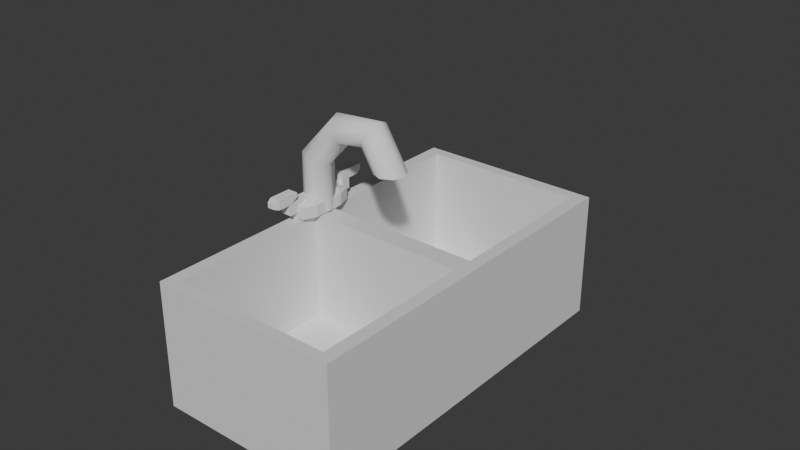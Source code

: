 # Source: sink.blend  (saved by Blender 5.0.119; exported with 4.5.12 LTS)
import bpy
from mathutils import Matrix  # noqa: F401  (used for matrix-valued properties, if any)

bpy.ops.wm.read_factory_settings(use_empty=True)
scene = bpy.context.scene
scene.name = 'Scene'

# ---- collections
col_collection = bpy.data.collections.new('Collection'); scene.collection.children.link(col_collection)

# ---- materials (node trees are filled in below, after node groups)
mat_material = bpy.data.materials.new('Material')
mat_material.alpha_threshold = 0.0
mat_material.use_backface_culling_lightprobe_volume = False
mat_material.roughness = 0.5
mat_material.line_color = (0.0, 0.0, 0.0, 1.0)

# ---- material node trees
mat_material.use_nodes = True; mat_material.node_tree.nodes.clear()
_N = mat_material.node_tree.nodes; _L = mat_material.node_tree.links
n0 = _N.new('ShaderNodeOutputMaterial'); n0.name = 'Material Output'; n0.location = (200, 100)
n1 = _N.new('ShaderNodeBsdfPrincipled'); n1.name = 'Principled BSDF'; n1.location = (-200, 100)
_L.new(n1.outputs[0], n0.inputs[0])
n0.is_active_output = True

# ---- world
world_world = bpy.data.worlds.new('World'); scene.world = world_world
world_world.use_nodes = True; world_world.node_tree.nodes.clear()
_N = world_world.node_tree.nodes; _L = world_world.node_tree.links
n0 = _N.new('ShaderNodeOutputWorld'); n0.name = 'World Output'; n0.location = (200, 100)
n1 = _N.new('ShaderNodeBackground'); n1.name = 'Background'; n1.location = (-200, 100)
n1.inputs[0].default_value = (0.05088, 0.05088, 0.05088, 1.0)
_L.new(n1.outputs[0], n0.inputs[0])
n0.is_active_output = True
world_world.color = (0.05088, 0.05088, 0.05088)
world_world.sun_shadow_jitter_overblur = 0.0

# ---- meshes
me_cube = bpy.data.meshes.new('Cube')
me_cube.from_pydata([(1.0, 1.0, 0.3602), (1.0, 1.0, -0.3602), (1.0, -1.0, 0.3602), (1.0, -1.0, -0.3602), (-1.0, 1.0, 0.3602), (-1.0, 1.0, -0.3602), (-1.0, -1.0, 0.3602), (-1.0, -1.0, -0.3602), (-1.0, 0.0, -0.3602), (1.0, 0.0, 0.3602), (-1.0, 0.0, 0.3602), (1.0, 0.0, -0.3602), (-1.0, 0.05329, 0.3602), (1.0, 0.05329, -0.3602), (-1.0, 0.05329, -0.3602), (1.0, 0.05329, 0.3602), (-1.0, -0.05679, -0.3602), (1.0, -0.05679, 0.3602), (-1.0, -0.05679, 0.3602), (1.0, -0.05679, -0.3602), (-1.0, -0.9435, -0.3602), (1.0, -0.9435, 0.3602), (-1.0, -0.9435, 0.3602), (1.0, -0.9435, -0.3602), (-1.0, 0.9392, 0.3602), (1.0, 0.9392, -0.3602), (-1.0, 0.9392, -0.3602), (1.0, 0.9392, 0.3602), (-0.8649, 1.0, -0.3602), (-0.8649, -1.0, 0.3602), (-0.8649, -1.0, -0.3602), (-0.8649, 1.0, 0.3602), (-0.8649, 0.0, -0.3602), (-0.8649, 0.05329, -0.3602), (-0.8649, -0.05679, -0.3602), (-0.8649, -0.9435, -0.3602), (-0.8649, 0.9392, -0.3602), (0.864, -1.0, -0.3602), (0.864, 1.0, 0.3602), (0.864, 1.0, -0.3602), (0.864, -1.0, 0.3602), (0.864, 0.0, -0.3602), (0.864, 0.05329, -0.3602), (0.864, -0.05679, -0.3602), (0.864, -0.9435, -0.3602), (0.864, 0.9392, -0.3602), (-0.8649, -1.0, 5.674), (-1.0, -1.0, 5.674), (1.0, -0.9435, 5.674), (1.0, -1.0, 5.674), (-1.0, 0.9392, 5.674), (-1.0, 1.0, 5.674), (0.864, 1.0, 5.674), (1.0, 1.0, 5.674), (1.0, 0.05329, 5.674), (1.0, 0.0, 5.674), (-1.0, -0.05679, 5.674), (-1.0, 0.0, 5.674), (0.864, 0.0, 5.674), (-1.0, 0.05329, 5.674), (1.0, 0.9392, 5.674), (0.864, 0.05329, 5.674), (1.0, -0.05679, 5.674), (-1.0, -0.9435, 5.674), (0.864, -0.05679, 5.674), (0.864, -0.9435, 5.674), (0.864, 0.9392, 5.674), (0.864, -1.0, 5.674), (-0.8649, 1.0, 5.674), (-0.8649, 0.0, 5.674), (-0.8649, 0.05329, 5.674), (-0.8649, -0.05679, 5.674), (-0.8649, -0.9435, 5.674), (-0.8649, 0.9392, 5.674), (-1.0, -0.5001, 0.3602), (1.0, -0.5001, -0.3602), (-1.0, -0.5001, -0.3602), (1.0, -0.5001, 0.3602), (-0.8649, -0.5001, -0.3602), (0.864, -0.5001, -0.3602), (-1.0, -0.5001, 5.674), (1.0, -0.5001, 5.674), (-0.8649, -0.5001, 5.674), (0.864, -0.5001, 5.674), (-0.0004603, 1.0, -0.3602), (-0.0004603, -1.0, 0.3602), (-0.0004603, 0.0, -0.3602), (-0.0004603, 0.05329, -0.3602), (-0.0004603, -0.05679, -0.3602), (-0.0004603, -0.9435, -0.3602), (-0.0004603, 0.9392, -0.3602), (-0.0004603, -1.0, -0.3602), (-0.0004603, 1.0, 0.3602), (-0.0004603, 0.05329, 0.3602), (-0.0004603, -0.05679, 0.3602), (-0.0004603, -1.0, 5.674), (-0.0004603, 1.0, 5.674), (-0.0004603, 0.0, 5.674), (-0.0004603, 0.05329, 5.674), (-0.0004603, -0.05679, 5.674), (-0.0004603, -0.9435, 5.674), (-0.0004603, 0.9392, 5.674), (-0.0004603, -0.5001, -0.3602), (0.4318, -1.0, -0.3602), (0.4318, 1.0, 0.3602), (0.4318, 0.05329, 0.3602), (0.4318, -0.05679, 0.3602), (0.4318, 1.0, 5.674), (0.4318, 0.0, 5.674), (0.4318, 0.05329, 5.674), (0.4318, -0.05679, 5.674), (0.4318, -0.9435, 5.674), (0.4318, 0.9392, 5.674), (0.4318, 1.0, -0.3602), (0.4318, -1.0, 0.3602), (0.4318, 0.0, -0.3602), (0.4318, 0.05329, -0.3602), (0.4318, -0.05679, -0.3602), (0.4318, -0.9435, -0.3602), (0.4318, 0.9392, -0.3602), (0.4318, -1.0, 5.674), (0.4318, -0.5001, -0.3602), (-1.0, -0.2785, 0.3602), (1.0, -0.2785, -0.3602), (-1.0, -0.2785, 5.674), (-1.0, -0.2785, -0.3602), (1.0, -0.2785, 0.3602), (-0.8649, -0.2785, -0.3602), (0.864, -0.2785, -0.3602), (1.0, -0.2785, 5.674), (-0.8649, -0.2785, 5.674), (0.864, -0.2785, 5.674), (-0.0004603, -0.2785, -0.3602), (0.4318, -0.2785, -0.3602), (-1.0, 0.4963, -0.3602), (1.0, 0.4963, 0.3602), (-1.0, 0.4963, 0.3602), (1.0, 0.4963, -0.3602), (-0.8649, 0.4963, -0.3602), (0.864, 0.4963, -0.3602), (1.0, 0.4963, 5.674), (-1.0, 0.4963, 5.674), (-0.8649, 0.4963, 5.674), (0.864, 0.4963, 5.674), (-0.0004603, 0.4963, -0.3602), (0.4318, 0.4963, -0.3602), (-1.0, 0.2748, -0.3602), (1.0, 0.2748, 0.3602), (-0.8649, 0.2748, -0.3602), (0.864, 0.2748, -0.3602), (1.0, 0.2748, 5.674), (-0.8649, 0.2748, 5.674), (0.864, 0.2748, 5.674), (-0.0004603, 0.2748, -0.3602), (0.4318, 0.2748, -0.3602), (-1.0, 0.2748, 0.3602), (1.0, 0.2748, -0.3602), (-1.0, 0.2748, 5.674), (-0.7399, 0.05329, 0.3602), (-0.8649, 0.05329, 0.4852), (-0.8649, -0.05679, 0.4852), (-0.7399, -0.05679, 0.3602), (-0.7399, -0.8184, 0.3602), (-0.8649, -0.9435, 0.4852), (-0.7399, 0.8142, 0.3602), (-0.8649, 0.9392, 0.4852), (0.864, 0.05329, 0.4852), (0.7389, 0.05329, 0.3602), (0.7389, -0.05679, 0.3602), (0.864, -0.05679, 0.4852), (0.7389, -0.8184, 0.3602), (0.864, -0.9435, 0.4852), (0.7389, 0.8142, 0.3602), (0.864, 0.9392, 0.4852), (-0.7399, -0.5001, 0.3602), (-0.8649, -0.5001, 0.4852), (0.864, -0.5001, 0.4852), (0.7389, -0.5001, 0.3602), (-0.0004603, -0.9435, 0.4852), (-0.0004603, -0.8184, 0.3602), (-0.0004603, 0.8142, 0.3602), (-0.0004603, 0.9392, 0.4852), (0.4318, -0.8184, 0.3602), (0.4318, -0.9435, 0.4852), (0.4318, 0.9392, 0.4852), (0.4318, 0.8142, 0.3602), (-0.7399, -0.2785, 0.3602), (-0.8649, -0.2785, 0.4852), (0.864, -0.2785, 0.4852), (0.7389, -0.2785, 0.3602), (-0.8649, 0.4963, 0.4852), (-0.7399, 0.4963, 0.3602), (0.7389, 0.4963, 0.3602), (0.864, 0.4963, 0.4852), (-0.7399, 0.2748, 0.3602), (-0.8649, 0.2748, 0.4852), (0.864, 0.2748, 0.4852), (0.7389, 0.2748, 0.3602), (-0.08327, -0.583, 0.3602), (0.08235, -0.5001, 0.2774), (-0.0004603, -0.4173, 0.2774), (0.5146, -0.583, 0.3602), (0.4318, -0.4173, 0.2774), (0.349, -0.5001, 0.2774), (-0.0004603, -0.3613, 0.2774), (0.08235, -0.2785, 0.2774), (-0.08327, -0.1957, 0.3602), (0.5146, -0.1957, 0.3602), (0.349, -0.2785, 0.2774), (0.4318, -0.3613, 0.2774), (-0.08327, 0.5791, 0.3602), (-0.0004603, 0.4135, 0.2774), (0.08235, 0.4963, 0.2774), (0.349, 0.4963, 0.2774), (0.4318, 0.4135, 0.2774), (0.5146, 0.5791, 0.3602), (-0.08327, 0.192, 0.3602), (0.08235, 0.2748, 0.2774), (-0.0004603, 0.3576, 0.2774), (0.4318, 0.3576, 0.2774), (0.349, 0.2748, 0.2774), (0.5146, 0.192, 0.3602), (-0.0004603, -0.3613, 0.003343), (0.08235, -0.3613, -0.07946), (0.08235, -0.2785, 0.003343), (-0.0004603, -0.4173, 0.003343), (0.08235, -0.5001, 0.003343), (0.08235, -0.4173, -0.07946), (0.349, -0.5001, 0.003343), (0.4318, -0.4173, 0.003343), (0.349, -0.4173, -0.07946), (0.4318, -0.3613, 0.003343), (0.349, -0.2785, 0.003343), (0.349, -0.3613, -0.07946), (0.08235, 0.4963, 0.003343), (-0.0004603, 0.4135, 0.003343), (0.08235, 0.4135, -0.07946), (0.349, 0.4963, 0.003343), (0.349, 0.4135, -0.07946), (0.4318, 0.4135, 0.003343), (-0.0004603, 0.3576, 0.003343), (0.08235, 0.2748, 0.003343), (0.08235, 0.3576, -0.07946), (0.4318, 0.3576, 0.003343), (0.349, 0.3576, -0.07946), (0.349, 0.2748, 0.003343)], [], [(12, 10, 57, 59), (30, 29, 6, 7), (26, 24, 4, 5), (44, 23, 3, 37), (23, 21, 2, 3), (39, 38, 0, 1), (13, 15, 9, 11), (42, 13, 11, 41), (16, 18, 10, 8), (149, 156, 13, 42), (156, 147, 15, 13), (8, 10, 12, 14), (125, 122, 18, 16), (11, 9, 17, 19), (41, 11, 19, 43), (31, 4, 51, 68), (7, 6, 22, 20), (75, 77, 21, 23), (79, 75, 23, 44), (1, 0, 27, 25), (39, 1, 25, 45), (0, 38, 52, 53), (134, 136, 24, 26), (27, 0, 53, 60), (5, 28, 36, 26), (76, 78, 35, 20), (8, 32, 34, 16), (146, 148, 33, 14), (4, 24, 50, 51), (14, 33, 32, 8), (5, 4, 31, 28), (20, 35, 30, 7), (91, 85, 29, 30), (3, 2, 40, 37), (114, 40, 67, 120), (22, 6, 47, 63), (135, 27, 60, 140), (74, 22, 63, 80), (113, 39, 45, 119), (121, 79, 44, 118), (115, 41, 43, 117), (154, 149, 42, 116), (116, 42, 41, 115), (113, 104, 38, 39), (118, 44, 37, 103), (72, 63, 47, 46), (70, 59, 57, 69), (151, 157, 59, 70), (69, 57, 56, 71), (82, 80, 63, 72), (68, 51, 50, 73), (96, 68, 73, 101), (97, 69, 71, 99), (98, 70, 69, 97), (100, 72, 46, 95), (48, 65, 67, 49), (54, 61, 58, 55), (150, 152, 61, 54), (55, 58, 64, 62), (81, 83, 65, 48), (53, 52, 66, 60), (9, 15, 54, 55), (6, 29, 46, 47), (40, 2, 49, 67), (10, 18, 56, 57), (17, 9, 55, 62), (92, 31, 68, 96), (2, 21, 48, 49), (155, 12, 59, 157), (126, 17, 62, 129), (21, 77, 81, 48), (129, 131, 83, 81), (130, 124, 80, 82), (133, 128, 79, 121), (122, 74, 80, 124), (125, 127, 78, 76), (128, 123, 75, 79), (123, 126, 77, 75), (20, 22, 74, 76), (127, 132, 102, 78), (104, 92, 96, 107), (111, 100, 95, 120), (109, 98, 97, 108), (108, 97, 99, 110), (107, 96, 101, 112), (35, 89, 91, 30), (28, 31, 92, 84), (33, 87, 86, 32), (148, 153, 87, 33), (32, 86, 88, 34), (78, 102, 89, 35), (28, 84, 90, 36), (29, 85, 95, 46), (105, 93, 98, 109), (103, 114, 85, 91), (37, 40, 114, 103), (52, 107, 112, 66), (58, 108, 110, 64), (61, 109, 108, 58), (65, 111, 120, 67), (38, 104, 107, 52), (132, 133, 121, 102), (89, 118, 103, 91), (84, 92, 104, 113), (87, 116, 115, 86), (153, 154, 116, 87), (86, 115, 117, 88), (102, 121, 118, 89), (84, 113, 119, 90), (85, 114, 120, 95), (94, 106, 110, 99), (88, 117, 133, 132), (34, 88, 132, 127), (19, 17, 126, 123), (43, 19, 123, 128), (16, 34, 127, 125), (18, 122, 124, 56), (117, 43, 128, 133), (71, 56, 124, 130), (62, 64, 131, 129), (77, 126, 129, 81), (76, 74, 122, 125), (90, 119, 145, 144), (36, 90, 144, 138), (24, 136, 141, 50), (60, 66, 143, 140), (73, 50, 141, 142), (119, 45, 139, 145), (147, 135, 140, 150), (26, 36, 138, 134), (146, 155, 136, 134), (25, 27, 135, 137), (45, 25, 137, 139), (14, 12, 155, 146), (15, 147, 150, 54), (144, 145, 154, 153), (138, 144, 153, 148), (136, 155, 157, 141), (140, 143, 152, 150), (142, 141, 157, 151), (145, 139, 149, 154), (134, 138, 148, 146), (137, 135, 147, 156), (139, 137, 156, 149), (175, 163, 162, 174), (195, 159, 158, 194), (183, 171, 170, 182), (185, 172, 173, 184), (197, 167, 166, 196), (177, 170, 171, 176), (187, 175, 174, 186), (189, 177, 176, 188), (163, 178, 179, 162), (164, 180, 181, 165), (178, 183, 182, 179), (180, 185, 184, 181), (160, 187, 186, 161), (168, 189, 188, 169), (165, 190, 191, 164), (172, 192, 193, 173), (190, 195, 194, 191), (192, 197, 196, 193), (159, 195, 151, 70), (93, 158, 159, 70, 98), (160, 161, 94, 99, 71), (187, 160, 71, 130), (163, 175, 82, 72), (178, 163, 72, 100), (165, 181, 101, 73), (190, 165, 73, 142), (166, 167, 105, 109, 61), (196, 166, 61, 152), (169, 188, 131, 64), (106, 168, 169, 64, 110), (171, 183, 111, 65), (176, 171, 65, 83), (184, 173, 66, 112), (173, 193, 143, 66), (175, 187, 130, 82), (188, 176, 83, 131), (183, 178, 100, 111), (181, 184, 112, 101), (195, 190, 142, 151), (193, 196, 152, 143), (198, 199, 200), (201, 202, 203), (204, 205, 206), (207, 208, 209), (210, 211, 212), (213, 214, 215), (216, 217, 218), (219, 220, 221), (222, 223, 224), (225, 226, 227), (228, 229, 230), (231, 232, 233), (234, 235, 236), (237, 238, 239), (240, 241, 242), (243, 244, 245), (206, 198, 200, 204), (198, 201, 203, 199), (209, 202, 201, 207), (205, 208, 207, 206), (212, 213, 215, 210), (210, 216, 218, 211), (214, 219, 221, 215), (216, 221, 220, 217), (222, 225, 227, 223), (226, 228, 230, 227), (233, 230, 229, 231), (223, 233, 232, 224), (236, 238, 237, 234), (235, 240, 242, 236), (238, 244, 243, 239), (241, 245, 244, 242), (202, 229, 228, 203), (225, 200, 199, 226), (208, 232, 231, 209), (219, 243, 245, 220), (240, 218, 217, 241), (234, 212, 211, 235), (204, 222, 224, 205), (239, 214, 213, 237), (206, 186, 174, 198), (199, 203, 228, 226), (204, 200, 225, 222), (201, 198, 179, 182), (198, 174, 162, 179), (202, 209, 231, 229), (189, 207, 201, 177), (177, 201, 182, 170), (94, 161, 186, 206), (106, 94, 206, 207), (208, 205, 224, 232), (168, 106, 207, 189), (185, 180, 210, 215), (211, 218, 240, 235), (213, 212, 234, 237), (180, 164, 191, 210), (210, 191, 194, 216), (172, 185, 215, 192), (192, 215, 221, 197), (219, 214, 239, 243), (216, 194, 158, 93), (221, 216, 93, 105), (217, 220, 245, 241), (197, 221, 105, 167), (233, 223, 227, 230), (238, 236, 242, 244)])
_uv = me_cube.uv_layers.new(name='UVMap')
_uv.uv.foreach_set('vector', [0.625, 0.1317, 0.625, 0.125, 0.625, 0.125, 0.625, 0.1317, 0.375, 0.9831, 0.625, 0.9831, 0.625, 1.0, 0.375, 1.0, 0.375, 0.2424, 0.625, 0.2424, 0.625, 0.25, 0.375, 0.25, 0.358, 0.7429, 0.375, 0.7429, 0.375, 0.75, 0.358, 0.75, 0.375, 0.7429, 0.625, 0.7429, 0.625, 0.75, 0.375, 0.75, 0.375, 0.483, 0.625, 0.483, 0.625, 0.5, 0.375, 0.5, 0.375, 0.6183, 0.625, 0.6183, 0.625, 0.625, 0.375, 0.625, 0.358, 0.6183, 0.375, 0.6183, 0.375, 0.625, 0.358, 0.625, 0.375, 0.1179, 0.625, 0.1179, 0.625, 0.125, 0.375, 0.125, 0.358, 0.5907, 0.375, 0.5907, 0.375, 0.6183, 0.358, 0.6183, 0.375, 0.5907, 0.625, 0.5907, 0.625, 0.6183, 0.375, 0.6183, 0.375, 0.125, 0.625, 0.125, 0.625, 0.1317, 0.375, 0.1317, 0.375, 0.09019, 0.625, 0.09019, 0.625, 0.1179, 0.375, 0.1179, 0.375, 0.625, 0.625, 0.625, 0.625, 0.6321, 0.375, 0.6321, 0.358, 0.625, 0.375, 0.625, 0.375, 0.6321, 0.358, 0.6321, 0.625, 0.2669, 0.625, 0.25, 0.625, 0.25, 0.625, 0.2669, 0.375, 0.0, 0.625, 0.0, 0.625, 0.007062, 0.375, 0.007062, 0.375, 0.6875, 0.625, 0.6875, 0.625, 0.7429, 0.375, 0.7429, 0.358, 0.6875, 0.375, 0.6875, 0.375, 0.7429, 0.358, 0.7429, 0.375, 0.5, 0.625, 0.5, 0.625, 0.5076, 0.375, 0.5076, 0.358, 0.5, 0.375, 0.5, 0.375, 0.5076, 0.358, 0.5076, 0.625, 0.5, 0.625, 0.483, 0.625, 0.483, 0.625, 0.5, 0.375, 0.187, 0.625, 0.187, 0.625, 0.2424, 0.375, 0.2424, 0.625, 0.5076, 0.625, 0.5, 0.625, 0.5, 0.625, 0.5076, 0.125, 0.5, 0.1419, 0.5, 0.1419, 0.5076, 0.125, 0.5076, 0.125, 0.6875, 0.1419, 0.6875, 0.1419, 0.7429, 0.125, 0.7429, 0.125, 0.625, 0.1419, 0.625, 0.1419, 0.6321, 0.125, 0.6321, 0.125, 0.5907, 0.1419, 0.5907, 0.1419, 0.6183, 0.125, 0.6183, 0.625, 0.25, 0.625, 0.2424, 0.625, 0.2424, 0.625, 0.25, 0.125, 0.6183, 0.1419, 0.6183, 0.1419, 0.625, 0.125, 0.625, 0.375, 0.25, 0.625, 0.25, 0.625, 0.2669, 0.375, 0.2669, 0.125, 0.7429, 0.1419, 0.7429, 0.1419, 0.75, 0.125, 0.75, 0.375, 0.8751, 0.625, 0.8751, 0.625, 0.9831, 0.375, 0.9831, 0.375, 0.75, 0.625, 0.75, 0.625, 0.767, 0.375, 0.767, 0.625, 0.821, 0.625, 0.767, 0.625, 0.767, 0.625, 0.821, 0.625, 0.007062, 0.625, 0.0, 0.625, 0.0, 0.625, 0.007062, 0.625, 0.563, 0.625, 0.5076, 0.625, 0.5076, 0.625, 0.563, 0.625, 0.06248, 0.625, 0.007062, 0.625, 0.007062, 0.625, 0.06248, 0.304, 0.5, 0.358, 0.5, 0.358, 0.5076, 0.304, 0.5076, 0.304, 0.6875, 0.358, 0.6875, 0.358, 0.7429, 0.304, 0.7429, 0.304, 0.625, 0.358, 0.625, 0.358, 0.6321, 0.304, 0.6321, 0.304, 0.5907, 0.358, 0.5907, 0.358, 0.6183, 0.304, 0.6183, 0.304, 0.6183, 0.358, 0.6183, 0.358, 0.625, 0.304, 0.625, 0.375, 0.429, 0.625, 0.429, 0.625, 0.483, 0.375, 0.483, 0.304, 0.7429, 0.358, 0.7429, 0.358, 0.75, 0.304, 0.75, 0.8581, 0.7429, 0.875, 0.7429, 0.875, 0.75, 0.8581, 0.75, 0.8581, 0.6183, 0.875, 0.6183, 0.875, 0.625, 0.8581, 0.625, 0.8581, 0.5907, 0.875, 0.5907, 0.875, 0.6183, 0.8581, 0.6183, 0.8581, 0.625, 0.875, 0.625, 0.875, 0.6321, 0.8581, 0.6321, 0.8581, 0.6875, 0.875, 0.6875, 0.875, 0.7429, 0.8581, 0.7429, 0.8581, 0.5, 0.875, 0.5, 0.875, 0.5076, 0.8581, 0.5076, 0.7501, 0.5, 0.8581, 0.5, 0.8581, 0.5076, 0.7501, 0.5076, 0.7501, 0.625, 0.8581, 0.625, 0.8581, 0.6321, 0.7501, 0.6321, 0.7501, 0.6183, 0.8581, 0.6183, 0.8581, 0.625, 0.7501, 0.625, 0.7501, 0.7429, 0.8581, 0.7429, 0.8581, 0.75, 0.7501, 0.75, 0.625, 0.7429, 0.642, 0.7429, 0.642, 0.75, 0.625, 0.75, 0.625, 0.6183, 0.642, 0.6183, 0.642, 0.625, 0.625, 0.625, 0.625, 0.5907, 0.642, 0.5907, 0.642, 0.6183, 0.625, 0.6183, 0.625, 0.625, 0.642, 0.625, 0.642, 0.6321, 0.625, 0.6321, 0.625, 0.6875, 0.642, 0.6875, 0.642, 0.7429, 0.625, 0.7429, 0.625, 0.5, 0.642, 0.5, 0.642, 0.5076, 0.625, 0.5076, 0.625, 0.625, 0.625, 0.6183, 0.625, 0.6183, 0.625, 0.625, 0.625, 1.0, 0.625, 0.9831, 0.625, 0.9831, 0.625, 1.0, 0.625, 0.767, 0.625, 0.75, 0.625, 0.75, 0.625, 0.767, 0.625, 0.125, 0.625, 0.1179, 0.625, 0.1179, 0.625, 0.125, 0.625, 0.6321, 0.625, 0.625, 0.625, 0.625, 0.625, 0.6321, 0.625, 0.3749, 0.625, 0.2669, 0.625, 0.2669, 0.625, 0.3749, 0.625, 0.75, 0.625, 0.7429, 0.625, 0.7429, 0.625, 0.75, 0.625, 0.1593, 0.625, 0.1317, 0.625, 0.1317, 0.625, 0.1593, 0.625, 0.6598, 0.625, 0.6321, 0.625, 0.6321, 0.625, 0.6598, 0.625, 0.7429, 0.625, 0.6875, 0.625, 0.6875, 0.625, 0.7429, 0.625, 0.6598, 0.642, 0.6598, 0.642, 0.6875, 0.625, 0.6875, 0.8581, 0.6598, 0.875, 0.6598, 0.875, 0.6875, 0.8581, 0.6875, 0.304, 0.6598, 0.358, 0.6598, 0.358, 0.6875, 0.304, 0.6875, 0.625, 0.09019, 0.625, 0.06248, 0.625, 0.06248, 0.625, 0.09019, 0.125, 0.6598, 0.1419, 0.6598, 0.1419, 0.6875, 0.125, 0.6875, 0.358, 0.6598, 0.375, 0.6598, 0.375, 0.6875, 0.358, 0.6875, 0.375, 0.6598, 0.625, 0.6598, 0.625, 0.6875, 0.375, 0.6875, 0.375, 0.007062, 0.625, 0.007062, 0.625, 0.06248, 0.375, 0.06248, 0.1419, 0.6598, 0.2499, 0.6598, 0.2499, 0.6875, 0.1419, 0.6875, 0.625, 0.429, 0.625, 0.3749, 0.625, 0.3749, 0.625, 0.429, 0.696, 0.7429, 0.7501, 0.7429, 0.7501, 0.75, 0.696, 0.75, 0.696, 0.6183, 0.7501, 0.6183, 0.7501, 0.625, 0.696, 0.625, 0.696, 0.625, 0.7501, 0.625, 0.7501, 0.6321, 0.696, 0.6321, 0.696, 0.5, 0.7501, 0.5, 0.7501, 0.5076, 0.696, 0.5076, 0.1419, 0.7429, 0.2499, 0.7429, 0.2499, 0.75, 0.1419, 0.75, 0.375, 0.2669, 0.625, 0.2669, 0.625, 0.3749, 0.375, 0.3749, 0.1419, 0.6183, 0.2499, 0.6183, 0.2499, 0.625, 0.1419, 0.625, 0.1419, 0.5907, 0.2499, 0.5907, 0.2499, 0.6183, 0.1419, 0.6183, 0.1419, 0.625, 0.2499, 0.625, 0.2499, 0.6321, 0.1419, 0.6321, 0.1419, 0.6875, 0.2499, 0.6875, 0.2499, 0.7429, 0.1419, 0.7429, 0.1419, 0.5, 0.2499, 0.5, 0.2499, 0.5076, 0.1419, 0.5076, 0.625, 0.9831, 0.625, 0.8751, 0.625, 0.8751, 0.625, 0.9831, 0.696, 0.6183, 0.7501, 0.6183, 0.7501, 0.6183, 0.696, 0.6183, 0.375, 0.821, 0.625, 0.821, 0.625, 0.8751, 0.375, 0.8751, 0.375, 0.767, 0.625, 0.767, 0.625, 0.821, 0.375, 0.821, 0.642, 0.5, 0.696, 0.5, 0.696, 0.5076, 0.642, 0.5076, 0.642, 0.625, 0.696, 0.625, 0.696, 0.6321, 0.642, 0.6321, 0.642, 0.6183, 0.696, 0.6183, 0.696, 0.625, 0.642, 0.625, 0.642, 0.7429, 0.696, 0.7429, 0.696, 0.75, 0.642, 0.75, 0.625, 0.483, 0.625, 0.429, 0.625, 0.429, 0.625, 0.483, 0.2499, 0.6598, 0.304, 0.6598, 0.304, 0.6875, 0.2499, 0.6875, 0.2499, 0.7429, 0.304, 0.7429, 0.304, 0.75, 0.2499, 0.75, 0.375, 0.3749, 0.625, 0.3749, 0.625, 0.429, 0.375, 0.429, 0.2499, 0.6183, 0.304, 0.6183, 0.304, 0.625, 0.2499, 0.625, 0.2499, 0.5907, 0.304, 0.5907, 0.304, 0.6183, 0.2499, 0.6183, 0.2499, 0.625, 0.304, 0.625, 0.304, 0.6321, 0.2499, 0.6321, 0.2499, 0.6875, 0.304, 0.6875, 0.304, 0.7429, 0.2499, 0.7429, 0.2499, 0.5, 0.304, 0.5, 0.304, 0.5076, 0.2499, 0.5076, 0.625, 0.8751, 0.625, 0.821, 0.625, 0.821, 0.625, 0.8751, 0.7501, 0.6321, 0.696, 0.6321, 0.696, 0.6321, 0.7501, 0.6321, 0.2499, 0.6321, 0.304, 0.6321, 0.304, 0.6598, 0.2499, 0.6598, 0.1419, 0.6321, 0.2499, 0.6321, 0.2499, 0.6598, 0.1419, 0.6598, 0.375, 0.6321, 0.625, 0.6321, 0.625, 0.6598, 0.375, 0.6598, 0.358, 0.6321, 0.375, 0.6321, 0.375, 0.6598, 0.358, 0.6598, 0.125, 0.6321, 0.1419, 0.6321, 0.1419, 0.6598, 0.125, 0.6598, 0.625, 0.1179, 0.625, 0.09019, 0.625, 0.09019, 0.625, 0.1179, 0.304, 0.6321, 0.358, 0.6321, 0.358, 0.6598, 0.304, 0.6598, 0.8581, 0.6321, 0.875, 0.6321, 0.875, 0.6598, 0.8581, 0.6598, 0.625, 0.6321, 0.642, 0.6321, 0.642, 0.6598, 0.625, 0.6598, 0.625, 0.6875, 0.625, 0.6598, 0.625, 0.6598, 0.625, 0.6875, 0.375, 0.06248, 0.625, 0.06248, 0.625, 0.09019, 0.375, 0.09019, 0.2499, 0.5076, 0.304, 0.5076, 0.304, 0.563, 0.2499, 0.563, 0.1419, 0.5076, 0.2499, 0.5076, 0.2499, 0.563, 0.1419, 0.563, 0.625, 0.2424, 0.625, 0.187, 0.625, 0.187, 0.625, 0.2424, 0.625, 0.5076, 0.642, 0.5076, 0.642, 0.563, 0.625, 0.563, 0.8581, 0.5076, 0.875, 0.5076, 0.875, 0.563, 0.8581, 0.563, 0.304, 0.5076, 0.358, 0.5076, 0.358, 0.563, 0.304, 0.563, 0.625, 0.5907, 0.625, 0.563, 0.625, 0.563, 0.625, 0.5907, 0.125, 0.5076, 0.1419, 0.5076, 0.1419, 0.563, 0.125, 0.563, 0.375, 0.1593, 0.625, 0.1593, 0.625, 0.187, 0.375, 0.187, 0.375, 0.5076, 0.625, 0.5076, 0.625, 0.563, 0.375, 0.563, 0.358, 0.5076, 0.375, 0.5076, 0.375, 0.563, 0.358, 0.563, 0.375, 0.1317, 0.625, 0.1317, 0.625, 0.1593, 0.375, 0.1593, 0.625, 0.6183, 0.625, 0.5907, 0.625, 0.5907, 0.625, 0.6183, 0.2499, 0.563, 0.304, 0.563, 0.304, 0.5907, 0.2499, 0.5907, 0.1419, 0.563, 0.2499, 0.563, 0.2499, 0.5907, 0.1419, 0.5907, 0.625, 0.187, 0.625, 0.1593, 0.625, 0.1593, 0.625, 0.187, 0.625, 0.563, 0.642, 0.563, 0.642, 0.5907, 0.625, 0.5907, 0.8581, 0.563, 0.875, 0.563, 0.875, 0.5907, 0.8581, 0.5907, 0.304, 0.563, 0.358, 0.563, 0.358, 0.5907, 0.304, 0.5907, 0.125, 0.563, 0.1419, 0.563, 0.1419, 0.5907, 0.125, 0.5907, 0.375, 0.563, 0.625, 0.563, 0.625, 0.5907, 0.375, 0.5907, 0.358, 0.563, 0.375, 0.563, 0.375, 0.5907, 0.358, 0.5907, 0.8581, 0.6875, 0.8581, 0.7429, 0.8425, 0.7273, 0.8425, 0.6875, 0.8581, 0.5907, 0.8581, 0.6183, 0.8425, 0.6183, 0.8425, 0.5907, 0.696, 0.7429, 0.642, 0.7429, 0.6576, 0.7273, 0.696, 0.7273, 0.696, 0.5232, 0.6576, 0.5232, 0.642, 0.5076, 0.696, 0.5076, 0.6576, 0.5907, 0.6576, 0.6183, 0.642, 0.6183, 0.642, 0.5907, 0.6576, 0.6875, 0.6576, 0.7273, 0.642, 0.7429, 0.642, 0.6875, 0.8581, 0.6598, 0.8581, 0.6875, 0.8425, 0.6875, 0.8425, 0.6598, 0.6576, 0.6598, 0.6576, 0.6875, 0.642, 0.6875, 0.642, 0.6598, 0.8581, 0.7429, 0.7501, 0.7429, 0.7501, 0.7273, 0.8425, 0.7273, 0.8425, 0.5232, 0.7501, 0.5232, 0.7501, 0.5076, 0.8581, 0.5076, 0.7501, 0.7429, 0.696, 0.7429, 0.696, 0.7273, 0.7501, 0.7273, 0.7501, 0.5232, 0.696, 0.5232, 0.696, 0.5076, 0.7501, 0.5076, 0.8581, 0.6321, 0.8581, 0.6598, 0.8425, 0.6598, 0.8425, 0.6321, 0.6576, 0.6321, 0.6576, 0.6598, 0.642, 0.6598, 0.642, 0.6321, 0.8581, 0.5076, 0.8581, 0.563, 0.8425, 0.563, 0.8425, 0.5232, 0.6576, 0.5232, 0.6576, 0.563, 0.642, 0.563, 0.642, 0.5076, 0.8581, 0.563, 0.8581, 0.5907, 0.8425, 0.5907, 0.8425, 0.563, 0.6576, 0.563, 0.6576, 0.5907, 0.642, 0.5907, 0.642, 0.563, 0.8581, 0.6183, 0.8581, 0.5907, 0.8581, 0.5907, 0.8581, 0.6183, 0.7501, 0.6183, 0.8425, 0.6183, 0.8581, 0.6183, 0.8581, 0.6183, 0.7501, 0.6183, 0.8581, 0.6321, 0.8425, 0.6321, 0.7501, 0.6321, 0.7501, 0.6321, 0.8581, 0.6321, 0.8581, 0.6598, 0.8581, 0.6321, 0.8581, 0.6321, 0.8581, 0.6598, 0.8581, 0.7429, 0.8581, 0.6875, 0.8581, 0.6875, 0.8581, 0.7429, 0.7501, 0.7429, 0.8581, 0.7429, 0.8581, 0.7429, 0.7501, 0.7429, 0.8581, 0.5076, 0.7501, 0.5076, 0.7501, 0.5076, 0.8581, 0.5076, 0.8581, 0.563, 0.8581, 0.5076, 0.8581, 0.5076, 0.8581, 0.563, 0.642, 0.6183, 0.6576, 0.6183, 0.696, 0.6183, 0.696, 0.6183, 0.642, 0.6183, 0.642, 0.5907, 0.642, 0.6183, 0.642, 0.6183, 0.642, 0.5907, 0.642, 0.6321, 0.642, 0.6598, 0.642, 0.6598, 0.642, 0.6321, 0.696, 0.6321, 0.6576, 0.6321, 0.642, 0.6321, 0.642, 0.6321, 0.696, 0.6321, 0.642, 0.7429, 0.696, 0.7429, 0.696, 0.7429, 0.642, 0.7429, 0.642, 0.6875, 0.642, 0.7429, 0.642, 0.7429, 0.642, 0.6875, 0.696, 0.5076, 0.642, 0.5076, 0.642, 0.5076, 0.696, 0.5076, 0.642, 0.5076, 0.642, 0.563, 0.642, 0.563, 0.642, 0.5076, 0.8581, 0.6875, 0.8581, 0.6598, 0.8581, 0.6598, 0.8581, 0.6875, 0.642, 0.6598, 0.642, 0.6875, 0.642, 0.6875, 0.642, 0.6598, 0.696, 0.7429, 0.7501, 0.7429, 0.7501, 0.7429, 0.696, 0.7429, 0.7501, 0.5076, 0.696, 0.5076, 0.696, 0.5076, 0.7501, 0.5076, 0.8581, 0.5907, 0.8581, 0.563, 0.8581, 0.563, 0.8581, 0.5907, 0.642, 0.563, 0.642, 0.5907, 0.642, 0.5907, 0.642, 0.563, 0.7604, 0.6979, 0.7397, 0.6875, 0.7501, 0.6772, 0.6857, 0.6979, 0.696, 0.6772, 0.7064, 0.6875, 0.7501, 0.6702, 0.7397, 0.6598, 0.7604, 0.6495, 0.6857, 0.6495, 0.7064, 0.6598, 0.696, 0.6702, 0.7604, 0.5526, 0.7501, 0.5733, 0.7397, 0.563, 0.7064, 0.563, 0.696, 0.5733, 0.6857, 0.5526, 0.7604, 0.601, 0.7397, 0.5907, 0.7501, 0.5803, 0.696, 0.5803, 0.7064, 0.5907, 0.6857, 0.601, 0.7501, 0.6702, 0.7397, 0.6702, 0.7397, 0.6598, 0.7501, 0.6772, 0.7397, 0.6875, 0.7397, 0.6772, 0.7064, 0.6875, 0.696, 0.6772, 0.7064, 0.6772, 0.696, 0.6702, 0.7064, 0.6598, 0.7064, 0.6702, 0.7397, 0.563, 0.7501, 0.5733, 0.7397, 0.5733, 0.7064, 0.563, 0.7064, 0.5733, 0.696, 0.5733, 0.7501, 0.5803, 0.7397, 0.5907, 0.7397, 0.5803, 0.696, 0.5803, 0.7064, 0.5803, 0.7064, 0.5907, 0.7604, 0.6495, 0.7604, 0.6979, 0.7501, 0.6772, 0.7501, 0.6702, 0.7604, 0.6979, 0.6857, 0.6979, 0.7064, 0.6875, 0.7397, 0.6875, 0.696, 0.6702, 0.696, 0.6772, 0.6857, 0.6979, 0.6857, 0.6495, 0.7397, 0.6598, 0.7064, 0.6598, 0.6857, 0.6495, 0.7604, 0.6495, 0.7397, 0.563, 0.7064, 0.563, 0.6857, 0.5526, 0.7604, 0.5526, 0.7604, 0.5526, 0.7604, 0.601, 0.7501, 0.5803, 0.7501, 0.5733, 0.696, 0.5733, 0.696, 0.5803, 0.6857, 0.601, 0.6857, 0.5526, 0.7604, 0.601, 0.6857, 0.601, 0.7064, 0.5907, 0.7397, 0.5907, 0.7501, 0.6702, 0.7501, 0.6772, 0.7397, 0.6772, 0.7397, 0.6702, 0.7397, 0.6875, 0.7064, 0.6875, 0.7064, 0.6772, 0.7397, 0.6772, 0.7064, 0.6702, 0.7064, 0.6772, 0.696, 0.6772, 0.696, 0.6702, 0.7397, 0.6702, 0.7064, 0.6702, 0.7064, 0.6598, 0.7397, 0.6598, 0.7397, 0.5733, 0.7064, 0.5733, 0.7064, 0.563, 0.7397, 0.563, 0.7501, 0.5733, 0.7501, 0.5803, 0.7397, 0.5803, 0.7397, 0.5733, 0.7064, 0.5733, 0.7064, 0.5803, 0.696, 0.5803, 0.696, 0.5733, 0.7397, 0.5907, 0.7064, 0.5907, 0.7064, 0.5803, 0.7397, 0.5803, 0.696, 0.6772, 0.696, 0.6772, 0.7064, 0.6875, 0.7064, 0.6875, 0.7501, 0.6772, 0.7501, 0.6772, 0.7397, 0.6875, 0.7397, 0.6875, 0.7064, 0.6598, 0.7064, 0.6598, 0.696, 0.6702, 0.696, 0.6702, 0.696, 0.5803, 0.696, 0.5803, 0.7064, 0.5907, 0.7064, 0.5907, 0.7501, 0.5803, 0.7501, 0.5803, 0.7397, 0.5907, 0.7397, 0.5907, 0.7397, 0.563, 0.7397, 0.563, 0.7501, 0.5733, 0.7501, 0.5733, 0.7501, 0.6702, 0.7501, 0.6702, 0.7397, 0.6598, 0.7397, 0.6598, 0.696, 0.5733, 0.696, 0.5733, 0.7064, 0.563, 0.7064, 0.563, 0.7604, 0.6495, 0.8425, 0.6598, 0.8425, 0.6875, 0.7604, 0.6979, 0.7397, 0.6875, 0.7064, 0.6875, 0.7064, 0.6875, 0.7397, 0.6875, 0.7501, 0.6702, 0.7501, 0.6772, 0.7501, 0.6772, 0.7501, 0.6702, 0.6857, 0.6979, 0.7604, 0.6979, 0.7501, 0.7273, 0.696, 0.7273, 0.7604, 0.6979, 0.8425, 0.6875, 0.8425, 0.7273, 0.7501, 0.7273, 0.696, 0.6772, 0.696, 0.6702, 0.696, 0.6702, 0.696, 0.6772, 0.6576, 0.6598, 0.6857, 0.6495, 0.6857, 0.6979, 0.6576, 0.6875, 0.6576, 0.6875, 0.6857, 0.6979, 0.696, 0.7273, 0.6576, 0.7273, 0.7501, 0.6321, 0.8425, 0.6321, 0.8425, 0.6598, 0.7604, 0.6495, 0.696, 0.6321, 0.7501, 0.6321, 0.7604, 0.6495, 0.6857, 0.6495, 0.7064, 0.6598, 0.7397, 0.6598, 0.7397, 0.6598, 0.7064, 0.6598, 0.6576, 0.6321, 0.696, 0.6321, 0.6857, 0.6495, 0.6576, 0.6598, 0.696, 0.5232, 0.7501, 0.5232, 0.7604, 0.5526, 0.6857, 0.5526, 0.7501, 0.5733, 0.7501, 0.5803, 0.7501, 0.5803, 0.7501, 0.5733, 0.7064, 0.563, 0.7397, 0.563, 0.7397, 0.563, 0.7064, 0.563, 0.7501, 0.5232, 0.8425, 0.5232, 0.8425, 0.563, 0.7604, 0.5526, 0.7604, 0.5526, 0.8425, 0.563, 0.8425, 0.5907, 0.7604, 0.601, 0.6576, 0.5232, 0.696, 0.5232, 0.6857, 0.5526, 0.6576, 0.563, 0.6576, 0.563, 0.6857, 0.5526, 0.6857, 0.601, 0.6576, 0.5907, 0.696, 0.5803, 0.696, 0.5733, 0.696, 0.5733, 0.696, 0.5803, 0.7604, 0.601, 0.8425, 0.5907, 0.8425, 0.6183, 0.7501, 0.6183, 0.6857, 0.601, 0.7604, 0.601, 0.7501, 0.6183, 0.696, 0.6183, 0.7397, 0.5907, 0.7064, 0.5907, 0.7064, 0.5907, 0.7397, 0.5907, 0.6576, 0.5907, 0.6857, 0.601, 0.696, 0.6183, 0.6576, 0.6183, 0.7064, 0.6702, 0.7397, 0.6702, 0.7397, 0.6772, 0.7064, 0.6772, 0.7064, 0.5733, 0.7397, 0.5733, 0.7397, 0.5803, 0.7064, 0.5803])
me_cube.materials.append(mat_material)
me_cube.use_mirror_vertex_groups = False
me_cube.update()
me_cube_001 = bpy.data.meshes.new('Cube.001')
me_cube_001.from_pydata([(-1.0, -1.0, -1.0), (-1.0, -1.0, 1.0), (-1.0, 1.0, -1.0), (-1.0, 1.0, 1.0), (-1.0, -1.0, 0.0), (-1.0, 1.0, 0.0), (0.0, -1.0, 0.0), (0.0, 1.0, 0.0), (-1.0, 1.314, 1.0), (-1.0, 1.314, 0.0), (0.0, 1.314, 1.0), (0.0, 1.314, 0.0), (-1.0, -1.314, 0.0), (-1.0, -1.314, 1.0), (0.0, -1.314, 1.0), (0.0, -1.314, 0.0), (0.0, -1.0, 1.869), (-1.0, -1.0, 1.869), (-1.0, 1.0, 1.869), (0.0, 1.0, 1.869), (-1.0, 1.314, 1.869), (0.0, 1.314, 1.869), (0.0, -1.314, 1.869), (-1.0, -1.314, 1.869), (0.5367, -0.5367, -1.0), (1.0, -0.5367, -0.5367), (0.5367, -1.0, -0.5367), (0.5367, -0.5367, 1.0), (0.5367, -1.0, 0.5367), (1.0, -0.5367, 0.5367), (0.5367, 1.0, -0.5367), (1.0, 0.5367, -0.5367), (0.5367, 0.5367, -1.0), (0.5367, 1.0, 0.5367), (0.5367, 0.5367, 1.0), (1.0, 0.5367, 0.5367), (0.5367, 1.0, 0.0), (1.0, 0.5367, 0.0), (1.0, -0.5367, 0.0), (0.5367, -1.0, 0.0), (0.0, 1.0, -0.5367), (0.0, 0.5367, -1.0), (-0.4633, 1.0, -1.0), (0.0, 0.5367, 1.0), (0.0, 1.0, 0.5367), (0.0, 1.314, 1.0), (0.0, 1.0, 1.463), (-0.4633, 1.0, 1.0), (0.0, -0.5367, -1.0), (0.0, -1.0, -0.5367), (-0.4633, -1.0, -1.0), (0.0, -1.0, 0.5367), (0.0, -0.5367, 1.0), (-0.4633, -1.0, 1.0), (0.0, -1.0, 1.463), (0.0, -1.314, 1.0), (0.0, -1.755, 1.0), (-0.1878, -1.942, 1.188), (-0.8122, -1.942, 1.188), (-1.0, -1.755, 1.0), (-0.1878, -1.942, 1.681), (0.0, -1.755, 1.869), (-1.0, -1.755, 1.869), (-0.8122, -1.942, 1.681), (-1.0, 1.708, 1.0), (-0.7656, 1.942, 1.234), (-0.2344, 1.942, 1.234), (0.0, 1.708, 1.0), (-0.7656, 1.942, 1.635), (-1.0, 1.708, 1.869), (0.0, 1.708, 1.869), (-0.2344, 1.942, 1.635)], [], [(4, 1, 3, 5), (0, 4, 5, 2), (9, 8, 10, 11), (7, 5, 9, 11), (8, 3, 18, 20), (5, 3, 8, 9), (15, 14, 13, 12), (4, 6, 15, 12), (1, 4, 12, 13), (18, 19, 21, 20), (16, 17, 23, 22), (1, 13, 23, 17), (24, 25, 26), (27, 28, 29), (30, 31, 32), (33, 34, 35), (40, 41, 42), (43, 44, 45, 46, 47), (48, 49, 50), (51, 52, 53, 54, 55), (43, 34, 33, 44), (37, 31, 30, 36), (24, 32, 31, 25), (34, 27, 29, 35), (39, 26, 25, 38), (48, 24, 26, 49), (35, 37, 36, 33), (28, 39, 38, 29), (32, 41, 40, 30), (27, 52, 51, 28), (31, 37, 38, 25), (26, 39, 6, 49), (41, 32, 24, 48), (34, 43, 52, 27), (37, 35, 29, 38), (39, 28, 51, 6), (40, 7, 36, 30), (7, 44, 33, 36), (2, 42, 41, 48, 50, 0), (2, 5, 7, 40, 42), (45, 44, 7, 11, 10), (46, 45, 10, 21, 19), (3, 47, 46, 19, 18), (43, 47, 3, 1, 53, 52), (50, 49, 6, 4, 0), (54, 53, 1, 17, 16), (6, 51, 55, 14, 15), (14, 55, 54, 16, 22), (57, 58, 59, 56), (61, 62, 63, 60), (56, 61, 60, 57), (62, 59, 58, 63), (13, 14, 56, 59), (58, 57, 60, 63), (14, 22, 61, 56), (23, 13, 59, 62), (22, 23, 62, 61), (65, 66, 67, 64), (69, 70, 71, 68), (68, 65, 64, 69), (66, 71, 70, 67), (66, 65, 68, 71), (8, 20, 69, 64), (10, 8, 64, 67), (21, 10, 67, 70), (20, 21, 70, 69)])
_uv = me_cube_001.uv_layers.new(name='UVMap')
_uv.uv.foreach_set('vector', [0.5, 0.0, 0.625, 0.0, 0.625, 0.25, 0.5, 0.25, 0.375, 0.0, 0.5, 0.0, 0.5, 0.25, 0.375, 0.25, 0.5, 0.25, 0.625, 0.25, 0.625, 0.375, 0.5, 0.375, 0.5, 0.375, 0.5, 0.25, 0.5, 0.25, 0.5, 0.375, 0.625, 0.25, 0.625, 0.25, 0.625, 0.25, 0.625, 0.25, 0.5, 0.25, 0.625, 0.25, 0.625, 0.25, 0.5, 0.25, 0.5, 0.875, 0.625, 0.875, 0.625, 1.0, 0.5, 1.0, 0.5, 1.0, 0.5, 0.875, 0.5, 0.875, 0.5, 1.0, 0.625, 0.0, 0.5, 0.0, 0.5, 0.0, 0.625, 0.0, 0.875, 0.5, 0.75, 0.5, 0.75, 0.5, 0.875, 0.5, 0.75, 0.75, 0.875, 0.75, 0.875, 0.75, 0.75, 0.75, 0.625, 0.0, 0.625, 0.0, 0.625, 0.0, 0.625, 0.0, 0.3171, 0.6921, 0.4184, 0.6921, 0.375, 0.779, 0.654, 0.75, 0.5671, 0.8079, 0.5671, 0.7066, 0.375, 0.471, 0.4184, 0.5579, 0.3171, 0.5579, 0.5671, 0.4421, 0.654, 0.5, 0.5671, 0.5434, 0.25, 0.5, 0.25, 0.5579, 0.1921, 0.5, 0.625, 0.375, 0.5671, 0.375, 0.625, 0.375, 0.625, 0.375, 0.625, 0.375, 0.25, 0.6921, 0.25, 0.75, 0.1921, 0.75, 0.5671, 0.875, 0.625, 0.875, 0.625, 0.875, 0.625, 0.875, 0.625, 0.875, 0.625, 0.375, 0.654, 0.5, 0.5671, 0.4421, 0.5671, 0.375, 0.5, 0.5579, 0.4184, 0.5579, 0.375, 0.471, 0.5, 0.4421, 0.3171, 0.6921, 0.3171, 0.5579, 0.4184, 0.5579, 0.4184, 0.6921, 0.654, 0.5, 0.654, 0.75, 0.5671, 0.7066, 0.5671, 0.5434, 0.5, 0.8079, 0.375, 0.779, 0.4184, 0.6921, 0.5, 0.6921, 0.25, 0.6921, 0.3171, 0.6921, 0.375, 0.779, 0.25, 0.75, 0.5671, 0.5434, 0.5, 0.5579, 0.5, 0.4421, 0.5671, 0.4421, 0.5671, 0.8079, 0.5, 0.8079, 0.5, 0.6921, 0.5671, 0.7066, 0.3171, 0.5579, 0.25, 0.5579, 0.25, 0.5, 0.375, 0.471, 0.654, 0.75, 0.625, 0.875, 0.5671, 0.875, 0.5671, 0.8079, 0.4184, 0.5579, 0.5, 0.5579, 0.5, 0.6921, 0.4184, 0.6921, 0.375, 0.779, 0.5, 0.8079, 0.5, 0.875, 0.4329, 0.875, 0.25, 0.5579, 0.3171, 0.5579, 0.3171, 0.6921, 0.25, 0.6921, 0.654, 0.5, 0.75, 0.5579, 0.75, 0.6921, 0.654, 0.75, 0.5, 0.5579, 0.5671, 0.5434, 0.5671, 0.7066, 0.5, 0.6921, 0.5, 0.8079, 0.5671, 0.8079, 0.5671, 0.875, 0.5, 0.875, 0.4329, 0.375, 0.5, 0.375, 0.5, 0.4421, 0.375, 0.471, 0.5, 0.375, 0.5671, 0.375, 0.5671, 0.4421, 0.5, 0.4421, 0.125, 0.5, 0.1921, 0.5, 0.25, 0.5579, 0.25, 0.6921, 0.1921, 0.75, 0.125, 0.75, 0.375, 0.25, 0.5, 0.25, 0.5, 0.375, 0.4329, 0.375, 0.375, 0.3171, 0.625, 0.375, 0.5671, 0.375, 0.5, 0.375, 0.5, 0.375, 0.625, 0.375, 0.625, 0.375, 0.625, 0.375, 0.625, 0.375, 0.625, 0.375, 0.625, 0.375, 0.875, 0.5, 0.8079, 0.5, 0.75, 0.5, 0.75, 0.5, 0.875, 0.5, 0.75, 0.5579, 0.8079, 0.5, 0.875, 0.5, 0.875, 0.75, 0.8079, 0.75, 0.75, 0.6921, 0.375, 0.9329, 0.4329, 0.875, 0.5, 0.875, 0.5, 1.0, 0.375, 1.0, 0.75, 0.75, 0.8079, 0.75, 0.875, 0.75, 0.875, 0.75, 0.75, 0.75, 0.5, 0.875, 0.5671, 0.875, 0.625, 0.875, 0.625, 0.875, 0.5, 0.875, 0.625, 0.875, 0.625, 0.875, 0.625, 0.875, 0.625, 0.875, 0.625, 0.875, 0.625, 0.8985, 0.625, 0.9765, 0.625, 1.0, 0.625, 0.875, 0.625, 0.875, 0.625, 1.0, 0.625, 0.9765, 0.625, 0.8985, 0.625, 0.875, 0.625, 0.875, 0.625, 0.8985, 0.625, 0.8985, 0.625, 1.0, 0.625, 1.0, 0.625, 0.9765, 0.625, 0.9765, 0.625, 1.0, 0.625, 0.875, 0.625, 0.875, 0.625, 1.0, 0.625, 0.9765, 0.625, 0.8985, 0.625, 0.8985, 0.625, 0.9765, 0.625, 0.875, 0.625, 0.875, 0.625, 0.875, 0.625, 0.875, 0.625, 0.0, 0.625, 0.0, 0.625, 0.0, 0.625, 0.0, 0.75, 0.75, 0.875, 0.75, 0.875, 0.75, 0.75, 0.75, 0.625, 0.2793, 0.625, 0.3457, 0.625, 0.375, 0.625, 0.25, 0.625, 0.25, 0.625, 0.375, 0.625, 0.3457, 0.625, 0.2793, 0.625, 0.2793, 0.625, 0.2793, 0.625, 0.25, 0.625, 0.25, 0.625, 0.3457, 0.625, 0.3457, 0.625, 0.375, 0.625, 0.375, 0.625, 0.3457, 0.625, 0.2793, 0.625, 0.2793, 0.625, 0.3457, 0.625, 0.25, 0.625, 0.25, 0.625, 0.25, 0.625, 0.25, 0.625, 0.375, 0.625, 0.25, 0.625, 0.25, 0.625, 0.375, 0.625, 0.375, 0.625, 0.375, 0.625, 0.375, 0.625, 0.375, 0.875, 0.5, 0.75, 0.5, 0.75, 0.5, 0.875, 0.5])
me_cube_001.update()

# ---- curves / text
cu_b_ziercurve = bpy.data.curves.new('BézierCurve', 'CURVE')
cu_b_ziercurve.dimensions = '3D'
_sp = cu_b_ziercurve.splines.new('BEZIER'); _sp.bezier_points.add(1)
_sp.bezier_points.foreach_set('co', [1.09, -2.932e-08, -0.2182, 0.1682, -0.0005279, -0.8908])
_sp.bezier_points.foreach_set('handle_left', [1.111, 0.0007034, -0.925, -0.1425, -0.0005279, 0.05976])
_sp.bezier_points.foreach_set('handle_right', [1.069, -0.0007035, 0.4886, 0.4789, -0.0005279, -1.841])
for _p, _l, _r in zip(_sp.bezier_points, ['ALIGNED', 'ALIGNED'], ['ALIGNED', 'ALIGNED']): _p.handle_left_type = _l; _p.handle_right_type = _r
_sp.order_u = 0
_sp.order_v = 0
_sp.resolution_u = 4
cu_b_ziercurve.use_path = True
cu_b_ziercurve.bevel_mode = 'OBJECT'
cu_b_ziercurve.bevel_profile.use_clip = True
cu_b_ziercurve.bevel_resolution = 0
cu_b_ziercurve.bevel_depth = 0.13
cu_b_ziercurve.resolution_u = 4
cu_b_ziercurve.fill_mode = 'FULL'
cu_b_ziercircle = bpy.data.curves.new('BézierCircle', 'CURVE')
cu_b_ziercircle.dimensions = '3D'
_sp = cu_b_ziercircle.splines.new('BEZIER'); _sp.bezier_points.add(3)
_sp.bezier_points.foreach_set('co', [-1.0, 0.0, 0.0, 0.0, 1.0, 0.0, 1.0, 0.0, 0.0, 0.0, -1.0, 0.0])
_sp.bezier_points.foreach_set('handle_left', [-1.0, -0.5521, 0.0, -0.5521, 1.0, 0.0, 1.0, 0.5521, 0.0, 0.5521, -1.0, 0.0])
_sp.bezier_points.foreach_set('handle_right', [-1.0, 0.5521, 0.0, 0.5521, 1.0, 0.0, 1.0, -0.5521, 0.0, -0.5521, -1.0, 0.0])
for _p, _l, _r in zip(_sp.bezier_points, ['AUTO', 'AUTO', 'AUTO', 'AUTO'], ['AUTO', 'AUTO', 'AUTO', 'AUTO']): _p.handle_left_type = _l; _p.handle_right_type = _r
_sp.order_u = 0
_sp.order_v = 0
_sp.resolution_u = 2
_sp.use_cyclic_u = True
cu_b_ziercircle.use_path = True
cu_b_ziercircle.bevel_mode = 'OBJECT'
cu_b_ziercircle.bevel_profile.use_clip = True
cu_b_ziercircle.resolution_u = 2
cu_b_ziercircle.fill_mode = 'FULL'

# ---- objects
ob_cube = bpy.data.objects.new('Cube', me_cube)
ob_b_ziercurve = bpy.data.objects.new('BézierCurve', cu_b_ziercurve)
ob_b_ziercircle = bpy.data.objects.new('BézierCircle', cu_b_ziercircle)
ob_cube_001 = bpy.data.objects.new('Cube.001', me_cube_001)

# ---- transforms, parenting, visibility, modifiers, constraints
ob_cube.location = (0.0, 0.0, 0.0)
ob_cube.scale = (1.0, 1.937, 0.2212)
ob_cube.lock_rotations_4d = False
ob_cube.empty_display_type = 'ARROWS'
ob_cube.lineart.crease_threshold = 0.0
ob_b_ziercurve.location = (-1.078, 0.0, 2.131)
ob_b_ziercircle.location = (1.834, -0.5594, 1.518)
ob_b_ziercircle.scale = (0.1619, 0.1619, 1.0)
ob_cube_001.location = (-0.8924, 0.0, 1.342)
ob_cube_001.scale = (0.1151, 0.3183, 0.1151)
cu_b_ziercurve.bevel_object = ob_b_ziercircle

# ---- collection membership
col_collection.objects.link(ob_cube)
col_collection.objects.link(ob_b_ziercurve)
col_collection.objects.link(ob_b_ziercircle)
col_collection.objects.link(ob_cube_001)

# ---- scene / render settings (as saved in the file)
scene.frame_start = 1; scene.frame_end = 250; scene.frame_set(1)
scene.render.engine = 'BLENDER_EEVEE_NEXT'
scene.render.bake_bias = 0.0
scene.render.bake_samples = 0
scene.cycles.sampling_pattern = 'TABULATED_SOBOL'
scene.eevee.use_volume_custom_range = False
bpy.context.view_layer.update()

# ---- added for rendering (the .blend has no active camera and no usable light): camera, sun
cam_auto = bpy.data.cameras.new('AutoCamera')
cam_auto.lens = 50.0
cam_auto.sensor_width = 36.0
cam_auto.clip_end = 1000.0
ob_auto_camera = bpy.data.objects.new('AutoCamera', cam_auto)
scene.collection.objects.link(ob_auto_camera)
ob_auto_camera.location = (6.01313, -7.06678, 6.12766)
ob_auto_camera.rotation_euler = (1.09748, -7.21219e-08, 0.694738)
scene.camera = ob_auto_camera
light_auto_sun = bpy.data.lights.new('AutoSun', 'SUN')
light_auto_sun.energy = 3.0
light_auto_sun.angle = 0.0523599
ob_auto_sun = bpy.data.objects.new('AutoSun', light_auto_sun)
scene.collection.objects.link(ob_auto_sun)
ob_auto_sun.rotation_euler = (0.872665, 0.174533, 0.523599)
bpy.context.view_layer.update()
